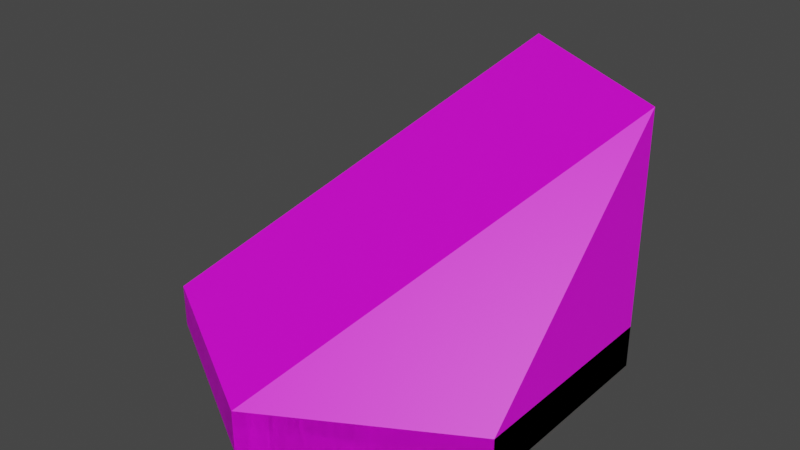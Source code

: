 # Source: varoma_tile.blend  (saved by Blender 3.6.13; exported with 4.5.12 LTS)
import bpy
from mathutils import Matrix  # noqa: F401  (used for matrix-valued properties, if any)

bpy.ops.wm.read_factory_settings(use_empty=True)
scene = bpy.context.scene
scene.name = 'Scene'

# ---- collections
col_collection = bpy.data.collections.new('Collection'); scene.collection.children.link(col_collection)

# ---- images (referenced by path relative to the original .blend; pixels are not part of the script)
import os
ASSET_DIR = os.environ.get("B2B_ASSET_DIR", "")  # directory of the original .blend (textures are referenced by path, not embedded)
HERE = os.path.dirname(os.path.abspath(__file__))  # packed textures are extracted next to this script under _unpacked/

def load_image(name, relpath, width, height, colorspace="sRGB"):
    """Load a texture the original file referenced (path relative to the .blend, or extracted next to this script)."""
    p = next((c for c in (os.path.join(HERE, relpath), os.path.join(ASSET_DIR, relpath)) if relpath and os.path.exists(c)), "")
    if p:
        img = bpy.data.images.load(p, check_existing=True)
        img.name = name
    else:  # same state as the original file: an image datablock whose file is absent (Cycles renders it pink)
        img = bpy.data.images.new(name, width, height)
        img.source = "FILE"
        img.filepath = "//" + (relpath or name)
    img.colorspace_settings.name = colorspace
    return img
img_base_palette_png_002 = load_image('base_palette.png.002', 'base_palette.png', 1024, 1024, 'sRGB')

# ---- materials (node trees are filled in below, after node groups)
mat_basepalette = bpy.data.materials.new('BasePalette')
mat_basepalette.alpha_threshold = 0.0
mat_basepalette.use_transparent_shadow = False
mat_basepalette.roughness = 0.5
mat_basepalette.line_color = (0.0, 0.0, 0.0, 1.0)

# ---- material node trees
mat_basepalette.use_nodes = True; mat_basepalette.node_tree.nodes.clear()
_N = mat_basepalette.node_tree.nodes; _L = mat_basepalette.node_tree.links
n0 = _N.new('ShaderNodeOutputMaterial'); n0.name = 'Material Output'; n0.location = (300, 300)
n1 = _N.new('ShaderNodeBsdfPrincipled'); n1.name = 'Principled BSDF'; n1.location = (10, 300)
n1.distribution = 'GGX'
n1.subsurface_method = 'RANDOM_WALK_SKIN'
n1.inputs[3].default_value = 1.45
n1.inputs[27].default_value = (0.0, 0.0, 0.0, 1.0)
n1.inputs[28].default_value = 1.0
n2 = _N.new('ShaderNodeTexImage'); n2.name = 'Image Texture'; n2.location = (-464, 137)
n2.image = img_base_palette_png_002
_L.new(n1.outputs[0], n0.inputs[0])
_L.new(n2.outputs[0], n1.inputs[0])
n0.is_active_output = True

# ---- world
world_world = bpy.data.worlds.new('World'); scene.world = world_world
world_world.use_nodes = True; world_world.node_tree.nodes.clear()
_N = world_world.node_tree.nodes; _L = world_world.node_tree.links
n0 = _N.new('ShaderNodeOutputWorld'); n0.name = 'World Output'; n0.location = (300, 300)
n1 = _N.new('ShaderNodeBackground'); n1.name = 'Background'; n1.location = (10, 300)
n1.inputs[0].default_value = (0.05088, 0.05088, 0.05088, 1.0)
_L.new(n1.outputs[0], n0.inputs[0])
n0.is_active_output = True
world_world.color = (0.05088, 0.05088, 0.05088)
world_world.use_sun_shadow = False
world_world.sun_shadow_jitter_overblur = 0.0

# ---- meshes
me_cylinder = bpy.data.meshes.new('Cylinder')
me_cylinder.from_pydata([(-5.262e-09, 1.0, -3.725e-08), (-5.262e-09, 0.9194, 0.2), (0.866, 0.5, -3.725e-08), (0.7962, 0.4597, 0.2), (0.866, -0.5, -3.725e-08), (0.7962, -0.4597, 0.2), (-5.262e-09, -1.0, -3.725e-08), (-5.262e-09, -0.9194, 0.2), (-0.866, -0.5, -3.725e-08), (-0.7962, -0.4597, 0.2), (-0.866, 0.5, -3.725e-08), (-0.7962, 0.4597, 0.2), (0.866, 0.5, 0.2), (-5.262e-09, 1.0, 0.2), (0.866, -0.5, 0.2), (-5.262e-09, -1.0, 0.2), (-0.866, -0.5, 0.2), (-0.866, 0.5, 0.2)], [], [(0, 13, 12, 2), (2, 12, 14, 4), (4, 14, 15, 6), (6, 15, 16, 8), (3, 1, 11, 9, 7, 5), (8, 16, 17, 10), (10, 17, 13, 0), (0, 2, 4, 6, 8, 10), (1, 3, 12, 13), (3, 5, 14, 12), (5, 7, 15, 14), (7, 9, 16, 15), (9, 11, 17, 16), (11, 1, 13, 17)])
_uv = me_cylinder.uv_layers.new(name='UVMap')
_uv.uv.foreach_set('vector', [0.4198, 0.9167, 0.4198, 0.9167, 0.4198, 0.9167, 0.4198, 0.9167, 0.4198, 0.9167, 0.4198, 0.9167, 0.4198, 0.9167, 0.4198, 0.9167, 0.4198, 0.9167, 0.4198, 0.9167, 0.4198, 0.9167, 0.4198, 0.9167, 0.4198, 0.9167, 0.4198, 0.9167, 0.4198, 0.9167, 0.4198, 0.9167, 0.4198, 0.9167, 0.4198, 0.9167, 0.4198, 0.9167, 0.4198, 0.9167, 0.4198, 0.9167, 0.4198, 0.9167, 0.4198, 0.9167, 0.4198, 0.9167, 0.4198, 0.9167, 0.4198, 0.9167, 0.4198, 0.9167, 0.4198, 0.9167, 0.4198, 0.9167, 0.4198, 0.9167, 0.4198, 0.9167, 0.4198, 0.9167, 0.4198, 0.9167, 0.4198, 0.9167, 0.4198, 0.9167, 0.4198, 0.9167, 0.4596, 0.9537, 0.4596, 0.9537, 0.4596, 0.9537, 0.4596, 0.9537, 0.4596, 0.9537, 0.4596, 0.9537, 0.4596, 0.9537, 0.4596, 0.9537, 0.4596, 0.9537, 0.4596, 0.9537, 0.4596, 0.9537, 0.4596, 0.9537, 0.4596, 0.9537, 0.4596, 0.9537, 0.4596, 0.9537, 0.4596, 0.9537, 0.4596, 0.9537, 0.4596, 0.9537, 0.4596, 0.9537, 0.4596, 0.9537, 0.4596, 0.9537, 0.4596, 0.9537, 0.4596, 0.9537, 0.4596, 0.9537])
me_cylinder.materials.append(mat_basepalette)
me_cylinder.update()
me_cylinder_008 = bpy.data.meshes.new('Cylinder.008')
me_cylinder_008.from_pydata([(0.0, 1.0, -2.235e-08), (0.866, 0.5, -2.235e-08), (0.866, -0.5, -2.235e-08), (-5.588e-09, -1.0, -2.235e-08), (-0.866, -0.5, -2.235e-08), (-0.866, 0.5, -2.98e-08), (0.866, 0.5, 0.2), (0.0, 1.0, 0.2), (-5.588e-09, -1.0, 0.2), (-0.866, -0.5, 0.2), (0.866, 0.5, 1.2), (-3.725e-09, 1.0, 1.2), (0.866, -0.5, 0.2), (-0.866, 0.5, 0.2)], [], [(0, 7, 6, 1), (1, 6, 12, 2), (2, 12, 8, 3), (3, 8, 9, 4), (4, 9, 13, 5), (5, 13, 7, 0), (0, 1, 2, 3, 4, 5), (13, 9, 11), (9, 8, 10, 11), (12, 6, 10), (6, 7, 11, 10), (8, 12, 10), (7, 13, 11)])
_uv = me_cylinder_008.uv_layers.new(name='UVMap')
_uv.uv.foreach_set('vector', [0.4198, 0.9167, 0.4198, 0.9167, 0.4198, 0.9167, 0.4198, 0.9167, 0.4198, 0.9167, 0.4198, 0.9167, 0.4198, 0.9167, 0.4198, 0.9167, 0.4198, 0.9167, 0.4198, 0.9167, 0.4198, 0.9167, 0.4198, 0.9167, 0.4198, 0.9167, 0.4198, 0.9167, 0.4198, 0.9167, 0.4198, 0.9167, 0.4198, 0.9167, 0.4198, 0.9167, 0.4198, 0.9167, 0.4198, 0.9167, 0.4198, 0.9167, 0.4198, 0.9167, 0.4198, 0.9167, 0.4198, 0.9167, 0.4198, 0.9167, 0.4198, 0.9167, 0.4198, 0.9167, 0.4198, 0.9167, 0.4198, 0.9167, 0.4198, 0.9167, 0.4198, 0.9167, 0.4198, 0.9167, 0.4198, 0.9167, 0.4198, 0.9167, 0.4198, 0.9167, 0.4198, 0.9167, 0.4198, 0.9167, 0.4198, 0.9167, 0.4198, 0.9167, 0.4198, 0.9167, 0.4198, 0.9167, 0.4198, 0.9167, 0.4198, 0.9167, 0.4198, 0.9167, 0.4198, 0.9167, 0.4198, 0.9167, 0.4198, 0.9167, 0.4198, 0.9167, 0.4198, 0.9167, 0.4198, 0.9167])
me_cylinder_008.materials.append(mat_basepalette)
me_cylinder_008.update()

# ---- objects
ob_varomatile = bpy.data.objects.new('VaromaTile', me_cylinder)
ob_varomastairtile = bpy.data.objects.new('VaromaStairTile', me_cylinder_008)

# ---- transforms, parenting, visibility, modifiers, constraints
ob_varomatile.location = (0.0, 0.0, 0.0)
ob_varomastairtile.location = (0.0, 0.0, 0.0)

# ---- collection membership
col_collection.objects.link(ob_varomatile)
col_collection.objects.link(ob_varomastairtile)

# ---- scene / render settings (as saved in the file)
scene.frame_start = 1; scene.frame_end = 250; scene.frame_set(18)
scene.render.engine = 'BLENDER_EEVEE_NEXT'
scene.cycles.sampling_pattern = 'TABULATED_SOBOL'
scene.view_settings.view_transform = 'Filmic'
bpy.context.view_layer.update()

# ---- added for rendering (the .blend has no active camera and no usable light): camera, sun
cam_auto = bpy.data.cameras.new('AutoCamera')
cam_auto.lens = 50.0
cam_auto.sensor_width = 36.0
cam_auto.clip_end = 1000.0
ob_auto_camera = bpy.data.objects.new('AutoCamera', cam_auto)
scene.collection.objects.link(ob_auto_camera)
ob_auto_camera.location = (2.68793, -3.22552, 2.75034)
ob_auto_camera.rotation_euler = (1.09748, -7.21219e-08, 0.694738)
scene.camera = ob_auto_camera
light_auto_sun = bpy.data.lights.new('AutoSun', 'SUN')
light_auto_sun.energy = 3.0
light_auto_sun.angle = 0.0523599
ob_auto_sun = bpy.data.objects.new('AutoSun', light_auto_sun)
scene.collection.objects.link(ob_auto_sun)
ob_auto_sun.rotation_euler = (0.872665, 0.174533, 0.523599)
bpy.context.view_layer.update()
